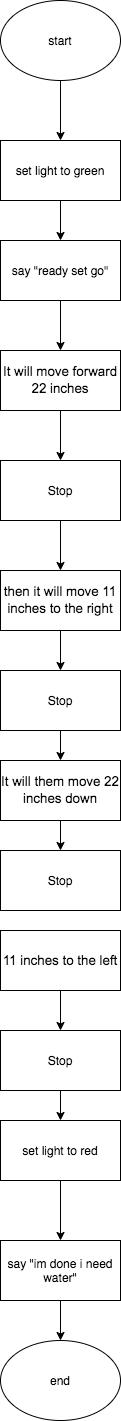

The diagram above was exported from draw.io. Its source (the exported page's mxGraphModel, read from the mxfile embedded in the PNG):
<mxGraphModel dx="786" dy="546" grid="1" gridSize="10" guides="1" tooltips="1" connect="1" arrows="1" fold="1" page="1" pageScale="1" pageWidth="850" pageHeight="1100" math="0" shadow="0">
  <root>
    <mxCell id="0" />
    <mxCell id="1" parent="0" />
    <mxCell id="hWXyIF4PegXI-AOL_-WK-3" value="" style="edgeStyle=orthogonalEdgeStyle;rounded=0;orthogonalLoop=1;jettySize=auto;html=1;" edge="1" parent="1" source="hWXyIF4PegXI-AOL_-WK-1" target="hWXyIF4PegXI-AOL_-WK-2">
      <mxGeometry relative="1" as="geometry" />
    </mxCell>
    <mxCell id="hWXyIF4PegXI-AOL_-WK-1" value="start" style="ellipse;whiteSpace=wrap;html=1;" vertex="1" parent="1">
      <mxGeometry x="330" y="60" width="120" height="80" as="geometry" />
    </mxCell>
    <mxCell id="hWXyIF4PegXI-AOL_-WK-5" value="" style="edgeStyle=orthogonalEdgeStyle;rounded=0;orthogonalLoop=1;jettySize=auto;html=1;" edge="1" parent="1" source="hWXyIF4PegXI-AOL_-WK-2" target="hWXyIF4PegXI-AOL_-WK-4">
      <mxGeometry relative="1" as="geometry" />
    </mxCell>
    <mxCell id="hWXyIF4PegXI-AOL_-WK-2" value="set light to green" style="rounded=0;whiteSpace=wrap;html=1;" vertex="1" parent="1">
      <mxGeometry x="330" y="200" width="120" height="60" as="geometry" />
    </mxCell>
    <mxCell id="hWXyIF4PegXI-AOL_-WK-12" value="" style="edgeStyle=orthogonalEdgeStyle;rounded=0;orthogonalLoop=1;jettySize=auto;html=1;" edge="1" parent="1" source="hWXyIF4PegXI-AOL_-WK-4" target="hWXyIF4PegXI-AOL_-WK-11">
      <mxGeometry relative="1" as="geometry" />
    </mxCell>
    <mxCell id="hWXyIF4PegXI-AOL_-WK-4" value="say &quot;ready set go&quot;" style="rounded=0;whiteSpace=wrap;html=1;" vertex="1" parent="1">
      <mxGeometry x="330" y="300" width="120" height="60" as="geometry" />
    </mxCell>
    <mxCell id="hWXyIF4PegXI-AOL_-WK-9" value="" style="edgeStyle=orthogonalEdgeStyle;rounded=0;orthogonalLoop=1;jettySize=auto;html=1;" edge="1" parent="1" source="hWXyIF4PegXI-AOL_-WK-6" target="hWXyIF4PegXI-AOL_-WK-8">
      <mxGeometry relative="1" as="geometry" />
    </mxCell>
    <mxCell id="hWXyIF4PegXI-AOL_-WK-6" value="set light to red" style="rounded=0;whiteSpace=wrap;html=1;" vertex="1" parent="1">
      <mxGeometry x="330" y="1180" width="120" height="60" as="geometry" />
    </mxCell>
    <mxCell id="hWXyIF4PegXI-AOL_-WK-7" value="end" style="ellipse;whiteSpace=wrap;html=1;" vertex="1" parent="1">
      <mxGeometry x="330" y="1400" width="120" height="80" as="geometry" />
    </mxCell>
    <mxCell id="hWXyIF4PegXI-AOL_-WK-10" value="" style="edgeStyle=orthogonalEdgeStyle;rounded=0;orthogonalLoop=1;jettySize=auto;html=1;" edge="1" parent="1" source="hWXyIF4PegXI-AOL_-WK-8" target="hWXyIF4PegXI-AOL_-WK-7">
      <mxGeometry relative="1" as="geometry" />
    </mxCell>
    <mxCell id="hWXyIF4PegXI-AOL_-WK-8" value="say &quot;im done i need water&quot;" style="rounded=0;whiteSpace=wrap;html=1;" vertex="1" parent="1">
      <mxGeometry x="330" y="1300" width="120" height="60" as="geometry" />
    </mxCell>
    <mxCell id="hWXyIF4PegXI-AOL_-WK-14" value="" style="edgeStyle=orthogonalEdgeStyle;rounded=0;orthogonalLoop=1;jettySize=auto;html=1;" edge="1" parent="1" source="hWXyIF4PegXI-AOL_-WK-11" target="hWXyIF4PegXI-AOL_-WK-13">
      <mxGeometry relative="1" as="geometry" />
    </mxCell>
    <mxCell id="hWXyIF4PegXI-AOL_-WK-11" value="&lt;span style=&quot;font-size: 10pt ; font-family: &amp;#34;arial&amp;#34; , sans-serif&quot;&gt;It will move forward 22 inches&lt;/span&gt;&lt;span style=&quot;font-size: medium&quot;&gt;&lt;/span&gt;" style="rounded=0;whiteSpace=wrap;html=1;" vertex="1" parent="1">
      <mxGeometry x="330" y="410" width="120" height="60" as="geometry" />
    </mxCell>
    <mxCell id="hWXyIF4PegXI-AOL_-WK-16" value="" style="edgeStyle=orthogonalEdgeStyle;rounded=0;orthogonalLoop=1;jettySize=auto;html=1;" edge="1" parent="1" source="hWXyIF4PegXI-AOL_-WK-13" target="hWXyIF4PegXI-AOL_-WK-15">
      <mxGeometry relative="1" as="geometry" />
    </mxCell>
    <mxCell id="hWXyIF4PegXI-AOL_-WK-13" value="Stop" style="rounded=0;whiteSpace=wrap;html=1;" vertex="1" parent="1">
      <mxGeometry x="330" y="520" width="120" height="60" as="geometry" />
    </mxCell>
    <mxCell id="hWXyIF4PegXI-AOL_-WK-18" value="" style="edgeStyle=orthogonalEdgeStyle;rounded=0;orthogonalLoop=1;jettySize=auto;html=1;" edge="1" parent="1" source="hWXyIF4PegXI-AOL_-WK-15" target="hWXyIF4PegXI-AOL_-WK-17">
      <mxGeometry relative="1" as="geometry" />
    </mxCell>
    <mxCell id="hWXyIF4PegXI-AOL_-WK-15" value="&lt;span style=&quot;font-size: 10pt ; font-family: &amp;#34;arial&amp;#34; , sans-serif&quot;&gt;then it will move 11 inches to the right&lt;/span&gt;&lt;span style=&quot;font-size: medium&quot;&gt;&lt;/span&gt;" style="rounded=0;whiteSpace=wrap;html=1;" vertex="1" parent="1">
      <mxGeometry x="330" y="630" width="120" height="60" as="geometry" />
    </mxCell>
    <mxCell id="hWXyIF4PegXI-AOL_-WK-21" value="" style="edgeStyle=orthogonalEdgeStyle;rounded=0;orthogonalLoop=1;jettySize=auto;html=1;" edge="1" parent="1" source="hWXyIF4PegXI-AOL_-WK-17" target="hWXyIF4PegXI-AOL_-WK-19">
      <mxGeometry relative="1" as="geometry" />
    </mxCell>
    <mxCell id="hWXyIF4PegXI-AOL_-WK-17" value="Stop" style="rounded=0;whiteSpace=wrap;html=1;" vertex="1" parent="1">
      <mxGeometry x="330" y="730" width="120" height="60" as="geometry" />
    </mxCell>
    <mxCell id="hWXyIF4PegXI-AOL_-WK-22" value="" style="edgeStyle=orthogonalEdgeStyle;rounded=0;orthogonalLoop=1;jettySize=auto;html=1;" edge="1" parent="1" source="hWXyIF4PegXI-AOL_-WK-19" target="hWXyIF4PegXI-AOL_-WK-20">
      <mxGeometry relative="1" as="geometry" />
    </mxCell>
    <mxCell id="hWXyIF4PegXI-AOL_-WK-19" value="&lt;span style=&quot;font-size: 10pt ; font-family: &amp;#34;arial&amp;#34; , sans-serif&quot;&gt;It will them move 22 inches down&lt;/span&gt;&lt;span style=&quot;font-size: medium&quot;&gt;&lt;/span&gt;" style="rounded=0;whiteSpace=wrap;html=1;" vertex="1" parent="1">
      <mxGeometry x="330" y="820" width="120" height="60" as="geometry" />
    </mxCell>
    <mxCell id="hWXyIF4PegXI-AOL_-WK-20" value="Stop" style="rounded=0;whiteSpace=wrap;html=1;" vertex="1" parent="1">
      <mxGeometry x="330" y="910" width="120" height="60" as="geometry" />
    </mxCell>
    <mxCell id="hWXyIF4PegXI-AOL_-WK-25" value="" style="edgeStyle=orthogonalEdgeStyle;rounded=0;orthogonalLoop=1;jettySize=auto;html=1;" edge="1" parent="1" source="hWXyIF4PegXI-AOL_-WK-23" target="hWXyIF4PegXI-AOL_-WK-24">
      <mxGeometry relative="1" as="geometry" />
    </mxCell>
    <mxCell id="hWXyIF4PegXI-AOL_-WK-23" value="&lt;span style=&quot;font-size: 10pt ; font-family: &amp;#34;arial&amp;#34; , sans-serif&quot;&gt;11 inches to the left&lt;/span&gt;&lt;span style=&quot;font-size: medium&quot;&gt;&lt;/span&gt;" style="rounded=0;whiteSpace=wrap;html=1;" vertex="1" parent="1">
      <mxGeometry x="330" y="990" width="120" height="60" as="geometry" />
    </mxCell>
    <mxCell id="hWXyIF4PegXI-AOL_-WK-26" value="" style="edgeStyle=orthogonalEdgeStyle;rounded=0;orthogonalLoop=1;jettySize=auto;html=1;" edge="1" parent="1" source="hWXyIF4PegXI-AOL_-WK-24" target="hWXyIF4PegXI-AOL_-WK-6">
      <mxGeometry relative="1" as="geometry" />
    </mxCell>
    <mxCell id="hWXyIF4PegXI-AOL_-WK-24" value="Stop" style="rounded=0;whiteSpace=wrap;html=1;" vertex="1" parent="1">
      <mxGeometry x="330" y="1090" width="120" height="60" as="geometry" />
    </mxCell>
  </root>
</mxGraphModel>